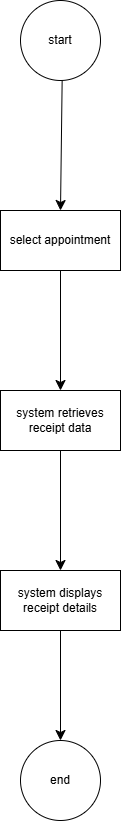

The diagram above was exported from draw.io. Its source (the exported page's mxGraphModel, read from the mxfile embedded in the PNG):
<mxGraphModel dx="1030" dy="962" grid="0" gridSize="10" guides="1" tooltips="1" connect="1" arrows="1" fold="1" page="0" pageScale="1" pageWidth="827" pageHeight="1169" math="0" shadow="0">
  <root>
    <mxCell id="0" />
    <mxCell id="1" parent="0" />
    <mxCell id="0vddwqjAgqaZTo8B9RDE-3" edge="1" parent="1" source="0vddwqjAgqaZTo8B9RDE-1" style="edgeStyle=none;curved=1;rounded=0;orthogonalLoop=1;jettySize=auto;html=1;fontSize=12;startSize=8;endSize=8;" target="0vddwqjAgqaZTo8B9RDE-2" value="">
      <mxGeometry relative="1" as="geometry" />
    </mxCell>
    <mxCell id="0vddwqjAgqaZTo8B9RDE-1" parent="1" style="ellipse;whiteSpace=wrap;html=1;" value="start" vertex="1">
      <mxGeometry height="80" width="80" x="109" y="-91" as="geometry" />
    </mxCell>
    <mxCell id="0vddwqjAgqaZTo8B9RDE-5" edge="1" parent="1" source="0vddwqjAgqaZTo8B9RDE-2" style="edgeStyle=none;curved=1;rounded=0;orthogonalLoop=1;jettySize=auto;html=1;fontSize=12;startSize=8;endSize=8;" target="0vddwqjAgqaZTo8B9RDE-4" value="">
      <mxGeometry relative="1" as="geometry" />
    </mxCell>
    <mxCell id="0vddwqjAgqaZTo8B9RDE-2" parent="1" style="whiteSpace=wrap;html=1;" value="select appointment" vertex="1">
      <mxGeometry height="60" width="120" x="89" y="119" as="geometry" />
    </mxCell>
    <mxCell id="0vddwqjAgqaZTo8B9RDE-7" edge="1" parent="1" source="0vddwqjAgqaZTo8B9RDE-4" style="edgeStyle=none;curved=1;rounded=0;orthogonalLoop=1;jettySize=auto;html=1;fontSize=12;startSize=8;endSize=8;" target="0vddwqjAgqaZTo8B9RDE-6" value="">
      <mxGeometry relative="1" as="geometry" />
    </mxCell>
    <mxCell id="0vddwqjAgqaZTo8B9RDE-4" parent="1" style="whiteSpace=wrap;html=1;" value="system retrieves receipt data" vertex="1">
      <mxGeometry height="60" width="120" x="89" y="299" as="geometry" />
    </mxCell>
    <mxCell id="0vddwqjAgqaZTo8B9RDE-9" edge="1" parent="1" source="0vddwqjAgqaZTo8B9RDE-6" style="edgeStyle=none;curved=1;rounded=0;orthogonalLoop=1;jettySize=auto;html=1;fontSize=12;startSize=8;endSize=8;" target="0vddwqjAgqaZTo8B9RDE-8" value="">
      <mxGeometry relative="1" as="geometry" />
    </mxCell>
    <mxCell id="0vddwqjAgqaZTo8B9RDE-6" parent="1" style="whiteSpace=wrap;html=1;" value="system displays receipt details" vertex="1">
      <mxGeometry height="60" width="120" x="89" y="479" as="geometry" />
    </mxCell>
    <mxCell id="0vddwqjAgqaZTo8B9RDE-8" parent="1" style="ellipse;whiteSpace=wrap;html=1;" value="end" vertex="1">
      <mxGeometry height="80" width="80" x="109" y="649" as="geometry" />
    </mxCell>
  </root>
</mxGraphModel>